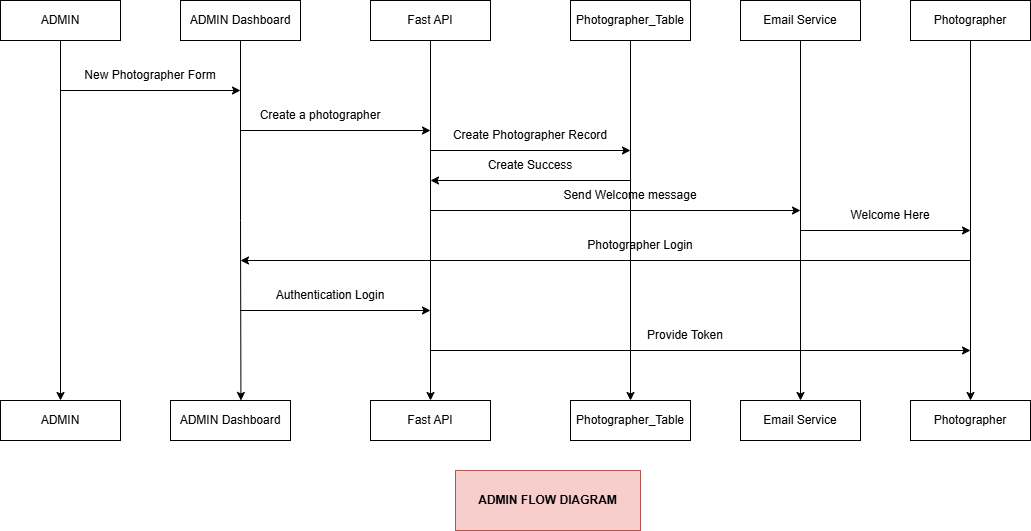

The diagram above was exported from draw.io. Its source (the exported page's mxGraphModel, read from the mxfile embedded in the PNG):
<mxGraphModel dx="1042" dy="660" grid="1" gridSize="10" guides="1" tooltips="1" connect="1" arrows="1" fold="1" page="1" pageScale="1" pageWidth="850" pageHeight="1100" math="0" shadow="0">
  <root>
    <mxCell id="0" />
    <mxCell id="1" parent="0" />
    <mxCell id="NLTCByQD4jtpYeyg4tx9-1" value="ADMIN" style="rounded=0;whiteSpace=wrap;html=1;" parent="1" vertex="1">
      <mxGeometry x="50" y="30" width="120" height="40" as="geometry" />
    </mxCell>
    <mxCell id="NLTCByQD4jtpYeyg4tx9-2" value="ADMIN Dashboard" style="rounded=0;whiteSpace=wrap;html=1;" parent="1" vertex="1">
      <mxGeometry x="230" y="30" width="120" height="40" as="geometry" />
    </mxCell>
    <mxCell id="YgTga3e1eAvrgZZdI0Pa-3" style="edgeStyle=orthogonalEdgeStyle;rounded=0;orthogonalLoop=1;jettySize=auto;html=1;exitX=0.5;exitY=1;exitDx=0;exitDy=0;" edge="1" parent="1" source="NLTCByQD4jtpYeyg4tx9-5" target="NLTCByQD4jtpYeyg4tx9-11">
      <mxGeometry relative="1" as="geometry" />
    </mxCell>
    <mxCell id="NLTCByQD4jtpYeyg4tx9-5" value="Fast API" style="rounded=0;whiteSpace=wrap;html=1;" parent="1" vertex="1">
      <mxGeometry x="420" y="30" width="120" height="40" as="geometry" />
    </mxCell>
    <mxCell id="YgTga3e1eAvrgZZdI0Pa-19" style="edgeStyle=orthogonalEdgeStyle;rounded=0;orthogonalLoop=1;jettySize=auto;html=1;exitX=0.5;exitY=1;exitDx=0;exitDy=0;" edge="1" parent="1" source="NLTCByQD4jtpYeyg4tx9-7" target="NLTCByQD4jtpYeyg4tx9-12">
      <mxGeometry relative="1" as="geometry" />
    </mxCell>
    <mxCell id="NLTCByQD4jtpYeyg4tx9-7" value="Email Service" style="rounded=0;whiteSpace=wrap;html=1;" parent="1" vertex="1">
      <mxGeometry x="790" y="30" width="120" height="40" as="geometry" />
    </mxCell>
    <mxCell id="YgTga3e1eAvrgZZdI0Pa-24" style="edgeStyle=orthogonalEdgeStyle;rounded=0;orthogonalLoop=1;jettySize=auto;html=1;exitX=0.5;exitY=1;exitDx=0;exitDy=0;entryX=0.5;entryY=0;entryDx=0;entryDy=0;" edge="1" parent="1" source="NLTCByQD4jtpYeyg4tx9-8" target="NLTCByQD4jtpYeyg4tx9-13">
      <mxGeometry relative="1" as="geometry" />
    </mxCell>
    <mxCell id="NLTCByQD4jtpYeyg4tx9-8" value="Photographer" style="rounded=0;whiteSpace=wrap;html=1;" parent="1" vertex="1">
      <mxGeometry x="960" y="30" width="120" height="40" as="geometry" />
    </mxCell>
    <mxCell id="NLTCByQD4jtpYeyg4tx9-9" value="ADMIN" style="rounded=0;whiteSpace=wrap;html=1;" parent="1" vertex="1">
      <mxGeometry x="50" y="430" width="120" height="40" as="geometry" />
    </mxCell>
    <mxCell id="NLTCByQD4jtpYeyg4tx9-10" value="ADMIN Dashboard" style="rounded=0;whiteSpace=wrap;html=1;" parent="1" vertex="1">
      <mxGeometry x="220" y="430" width="120" height="40" as="geometry" />
    </mxCell>
    <mxCell id="NLTCByQD4jtpYeyg4tx9-11" value="Fast API" style="rounded=0;whiteSpace=wrap;html=1;" parent="1" vertex="1">
      <mxGeometry x="420" y="430" width="120" height="40" as="geometry" />
    </mxCell>
    <mxCell id="NLTCByQD4jtpYeyg4tx9-12" value="Email Service" style="rounded=0;whiteSpace=wrap;html=1;" parent="1" vertex="1">
      <mxGeometry x="790" y="430" width="120" height="40" as="geometry" />
    </mxCell>
    <mxCell id="NLTCByQD4jtpYeyg4tx9-13" value="Photographer" style="rounded=0;whiteSpace=wrap;html=1;" parent="1" vertex="1">
      <mxGeometry x="960" y="430" width="120" height="40" as="geometry" />
    </mxCell>
    <mxCell id="NLTCByQD4jtpYeyg4tx9-14" value="" style="endArrow=classic;html=1;rounded=0;exitX=0.5;exitY=1;exitDx=0;exitDy=0;entryX=0.5;entryY=0;entryDx=0;entryDy=0;" parent="1" source="NLTCByQD4jtpYeyg4tx9-1" target="NLTCByQD4jtpYeyg4tx9-9" edge="1">
      <mxGeometry width="50" height="50" relative="1" as="geometry">
        <mxPoint x="420" y="330" as="sourcePoint" />
        <mxPoint x="470" y="280" as="targetPoint" />
      </mxGeometry>
    </mxCell>
    <mxCell id="NLTCByQD4jtpYeyg4tx9-15" style="edgeStyle=orthogonalEdgeStyle;rounded=0;orthogonalLoop=1;jettySize=auto;html=1;exitX=0.5;exitY=1;exitDx=0;exitDy=0;entryX=0.587;entryY=0;entryDx=0;entryDy=0;entryPerimeter=0;" parent="1" source="NLTCByQD4jtpYeyg4tx9-2" target="NLTCByQD4jtpYeyg4tx9-10" edge="1">
      <mxGeometry relative="1" as="geometry" />
    </mxCell>
    <mxCell id="NLTCByQD4jtpYeyg4tx9-16" value="" style="endArrow=classic;html=1;rounded=0;" parent="1" edge="1">
      <mxGeometry width="50" height="50" relative="1" as="geometry">
        <mxPoint x="110" y="120" as="sourcePoint" />
        <mxPoint x="290" y="120" as="targetPoint" />
      </mxGeometry>
    </mxCell>
    <mxCell id="NLTCByQD4jtpYeyg4tx9-17" value="New Photographer Form" style="text;html=1;whiteSpace=wrap;strokeColor=none;fillColor=none;align=center;verticalAlign=middle;rounded=0;" parent="1" vertex="1">
      <mxGeometry x="120" y="90" width="160" height="30" as="geometry" />
    </mxCell>
    <mxCell id="YgTga3e1eAvrgZZdI0Pa-10" style="edgeStyle=orthogonalEdgeStyle;rounded=0;orthogonalLoop=1;jettySize=auto;html=1;exitX=0.5;exitY=1;exitDx=0;exitDy=0;entryX=0.5;entryY=0;entryDx=0;entryDy=0;" edge="1" parent="1" source="NLTCByQD4jtpYeyg4tx9-19" target="NLTCByQD4jtpYeyg4tx9-20">
      <mxGeometry relative="1" as="geometry" />
    </mxCell>
    <mxCell id="NLTCByQD4jtpYeyg4tx9-19" value="Photographer_Table" style="rounded=0;whiteSpace=wrap;html=1;" parent="1" vertex="1">
      <mxGeometry x="620" y="30" width="120" height="40" as="geometry" />
    </mxCell>
    <mxCell id="NLTCByQD4jtpYeyg4tx9-20" value="Photographer_Table" style="rounded=0;whiteSpace=wrap;html=1;" parent="1" vertex="1">
      <mxGeometry x="620" y="430" width="120" height="40" as="geometry" />
    </mxCell>
    <mxCell id="YgTga3e1eAvrgZZdI0Pa-1" value="" style="endArrow=classic;html=1;rounded=0;" edge="1" parent="1">
      <mxGeometry width="50" height="50" relative="1" as="geometry">
        <mxPoint x="290" y="160" as="sourcePoint" />
        <mxPoint x="480" y="160" as="targetPoint" />
      </mxGeometry>
    </mxCell>
    <mxCell id="YgTga3e1eAvrgZZdI0Pa-2" value="Create a photographer" style="text;html=1;whiteSpace=wrap;strokeColor=none;fillColor=none;align=center;verticalAlign=middle;rounded=0;" vertex="1" parent="1">
      <mxGeometry x="300" y="130" width="140" height="30" as="geometry" />
    </mxCell>
    <mxCell id="YgTga3e1eAvrgZZdI0Pa-4" style="edgeStyle=orthogonalEdgeStyle;rounded=0;orthogonalLoop=1;jettySize=auto;html=1;exitX=0.5;exitY=1;exitDx=0;exitDy=0;" edge="1" parent="1" source="NLTCByQD4jtpYeyg4tx9-11" target="NLTCByQD4jtpYeyg4tx9-11">
      <mxGeometry relative="1" as="geometry" />
    </mxCell>
    <mxCell id="YgTga3e1eAvrgZZdI0Pa-6" value="Create Photographer Record" style="text;html=1;whiteSpace=wrap;strokeColor=none;fillColor=none;align=center;verticalAlign=middle;rounded=0;" vertex="1" parent="1">
      <mxGeometry x="500" y="150" width="160" height="30" as="geometry" />
    </mxCell>
    <mxCell id="YgTga3e1eAvrgZZdI0Pa-13" value="" style="endArrow=classic;html=1;rounded=0;" edge="1" parent="1">
      <mxGeometry width="50" height="50" relative="1" as="geometry">
        <mxPoint x="480" y="180" as="sourcePoint" />
        <mxPoint x="680" y="180" as="targetPoint" />
      </mxGeometry>
    </mxCell>
    <mxCell id="YgTga3e1eAvrgZZdI0Pa-14" value="" style="endArrow=classic;html=1;rounded=0;" edge="1" parent="1">
      <mxGeometry width="50" height="50" relative="1" as="geometry">
        <mxPoint x="680" y="210" as="sourcePoint" />
        <mxPoint x="480" y="210" as="targetPoint" />
      </mxGeometry>
    </mxCell>
    <mxCell id="YgTga3e1eAvrgZZdI0Pa-17" value="Create Success" style="text;html=1;whiteSpace=wrap;strokeColor=none;fillColor=none;align=center;verticalAlign=middle;rounded=0;" vertex="1" parent="1">
      <mxGeometry x="535" y="180" width="90" height="30" as="geometry" />
    </mxCell>
    <mxCell id="YgTga3e1eAvrgZZdI0Pa-18" value="" style="endArrow=classic;html=1;rounded=0;" edge="1" parent="1">
      <mxGeometry width="50" height="50" relative="1" as="geometry">
        <mxPoint x="480" y="240" as="sourcePoint" />
        <mxPoint x="850" y="240" as="targetPoint" />
      </mxGeometry>
    </mxCell>
    <mxCell id="YgTga3e1eAvrgZZdI0Pa-20" value="Send Welcome message" style="text;html=1;whiteSpace=wrap;strokeColor=none;fillColor=none;align=center;verticalAlign=middle;rounded=0;" vertex="1" parent="1">
      <mxGeometry x="605" y="210" width="150" height="30" as="geometry" />
    </mxCell>
    <mxCell id="YgTga3e1eAvrgZZdI0Pa-23" value="" style="endArrow=classic;html=1;rounded=0;" edge="1" parent="1">
      <mxGeometry width="50" height="50" relative="1" as="geometry">
        <mxPoint x="850" y="260" as="sourcePoint" />
        <mxPoint x="1020" y="260" as="targetPoint" />
      </mxGeometry>
    </mxCell>
    <mxCell id="YgTga3e1eAvrgZZdI0Pa-25" value="Welcome Here" style="text;html=1;whiteSpace=wrap;strokeColor=none;fillColor=none;align=center;verticalAlign=middle;rounded=0;" vertex="1" parent="1">
      <mxGeometry x="890" y="230" width="100" height="30" as="geometry" />
    </mxCell>
    <mxCell id="YgTga3e1eAvrgZZdI0Pa-26" value="" style="endArrow=classic;html=1;rounded=0;" edge="1" parent="1">
      <mxGeometry width="50" height="50" relative="1" as="geometry">
        <mxPoint x="1020" y="290" as="sourcePoint" />
        <mxPoint x="290" y="290" as="targetPoint" />
      </mxGeometry>
    </mxCell>
    <mxCell id="YgTga3e1eAvrgZZdI0Pa-27" value="Photographer Login" style="text;html=1;whiteSpace=wrap;strokeColor=none;fillColor=none;align=center;verticalAlign=middle;rounded=0;" vertex="1" parent="1">
      <mxGeometry x="625" y="260" width="130" height="30" as="geometry" />
    </mxCell>
    <mxCell id="YgTga3e1eAvrgZZdI0Pa-30" value="" style="endArrow=classic;html=1;rounded=0;" edge="1" parent="1">
      <mxGeometry width="50" height="50" relative="1" as="geometry">
        <mxPoint x="290" y="340" as="sourcePoint" />
        <mxPoint x="480" y="340" as="targetPoint" />
      </mxGeometry>
    </mxCell>
    <mxCell id="YgTga3e1eAvrgZZdI0Pa-31" value="Authentication Login" style="text;html=1;whiteSpace=wrap;strokeColor=none;fillColor=none;align=center;verticalAlign=middle;rounded=0;" vertex="1" parent="1">
      <mxGeometry x="320" y="310" width="120" height="30" as="geometry" />
    </mxCell>
    <mxCell id="YgTga3e1eAvrgZZdI0Pa-32" value="" style="endArrow=classic;html=1;rounded=0;" edge="1" parent="1">
      <mxGeometry width="50" height="50" relative="1" as="geometry">
        <mxPoint x="480" y="380" as="sourcePoint" />
        <mxPoint x="1020" y="380" as="targetPoint" />
      </mxGeometry>
    </mxCell>
    <mxCell id="YgTga3e1eAvrgZZdI0Pa-33" value="Provide Token" style="text;html=1;whiteSpace=wrap;strokeColor=none;fillColor=none;align=center;verticalAlign=middle;rounded=0;" vertex="1" parent="1">
      <mxGeometry x="680" y="350" width="110" height="30" as="geometry" />
    </mxCell>
    <mxCell id="YgTga3e1eAvrgZZdI0Pa-34" value="&lt;b style=&quot;line-height: 180%;&quot;&gt;ADMIN FLOW DIAGRAM&lt;/b&gt;" style="rounded=0;whiteSpace=wrap;html=1;fillColor=#f8cecc;strokeColor=#b85450;" vertex="1" parent="1">
      <mxGeometry x="505" y="500" width="185" height="60" as="geometry" />
    </mxCell>
  </root>
</mxGraphModel>